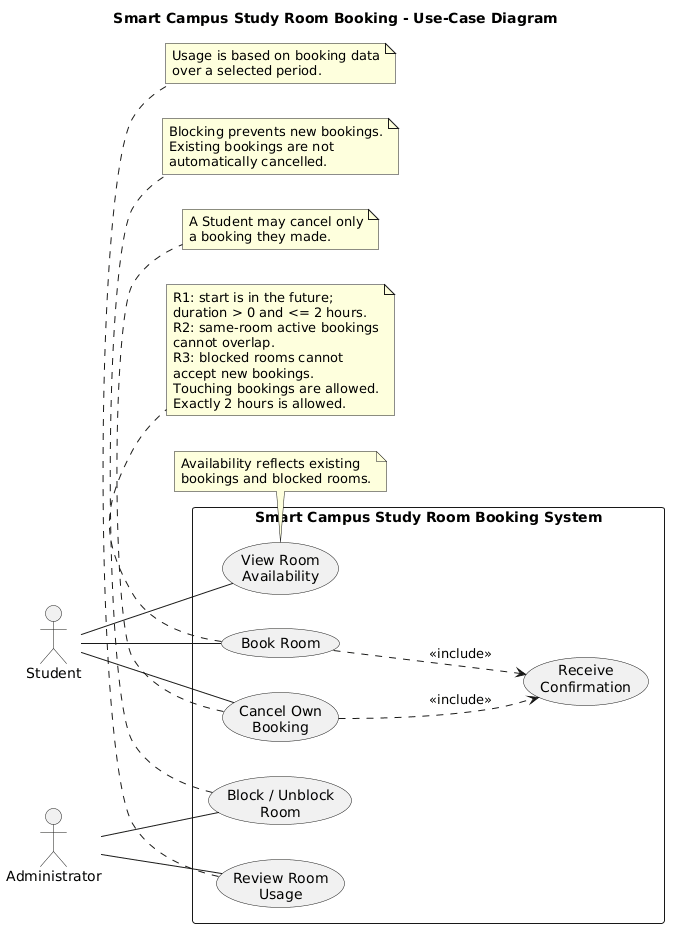

The diagram above was rendered by PlantUML. Its source (embedded in the PNG):
@startuml
title Smart Campus Study Room Booking - Use-Case Diagram

left to right direction

actor Student
actor Administrator

rectangle "Smart Campus Study Room Booking System" {

    usecase "View Room\nAvailability" as UC_View
    usecase "Book Room" as UC_Book
    usecase "Cancel Own\nBooking" as UC_Cancel
    usecase "Receive\nConfirmation" as UC_Confirm
    usecase "Block / Unblock\nRoom" as UC_Block
    usecase "Review Room\nUsage" as UC_Usage
}

Student -- UC_View
Student -- UC_Book
Student -- UC_Cancel

Administrator -- UC_Block
Administrator -- UC_Usage

' why: R4 and US-04 - every successful booking produces confirmation
UC_Book ..> UC_Confirm : <<include>>

' why: US-04 - every successful cancellation produces confirmation
UC_Cancel ..> UC_Confirm : <<include>>

note bottom of UC_View
Availability reflects existing
bookings and blocked rooms.
end note

note bottom of UC_Book
R1: start is in the future;
duration > 0 and <= 2 hours.
R2: same-room active bookings
cannot overlap.
R3: blocked rooms cannot
accept new bookings.
Touching bookings are allowed.
Exactly 2 hours is allowed.
end note

note bottom of UC_Cancel
A Student may cancel only
a booking they made.
end note

note bottom of UC_Block
Blocking prevents new bookings.
Existing bookings are not
automatically cancelled.
end note

note bottom of UC_Usage
Usage is based on booking data
over a selected period.
end note
@enduml